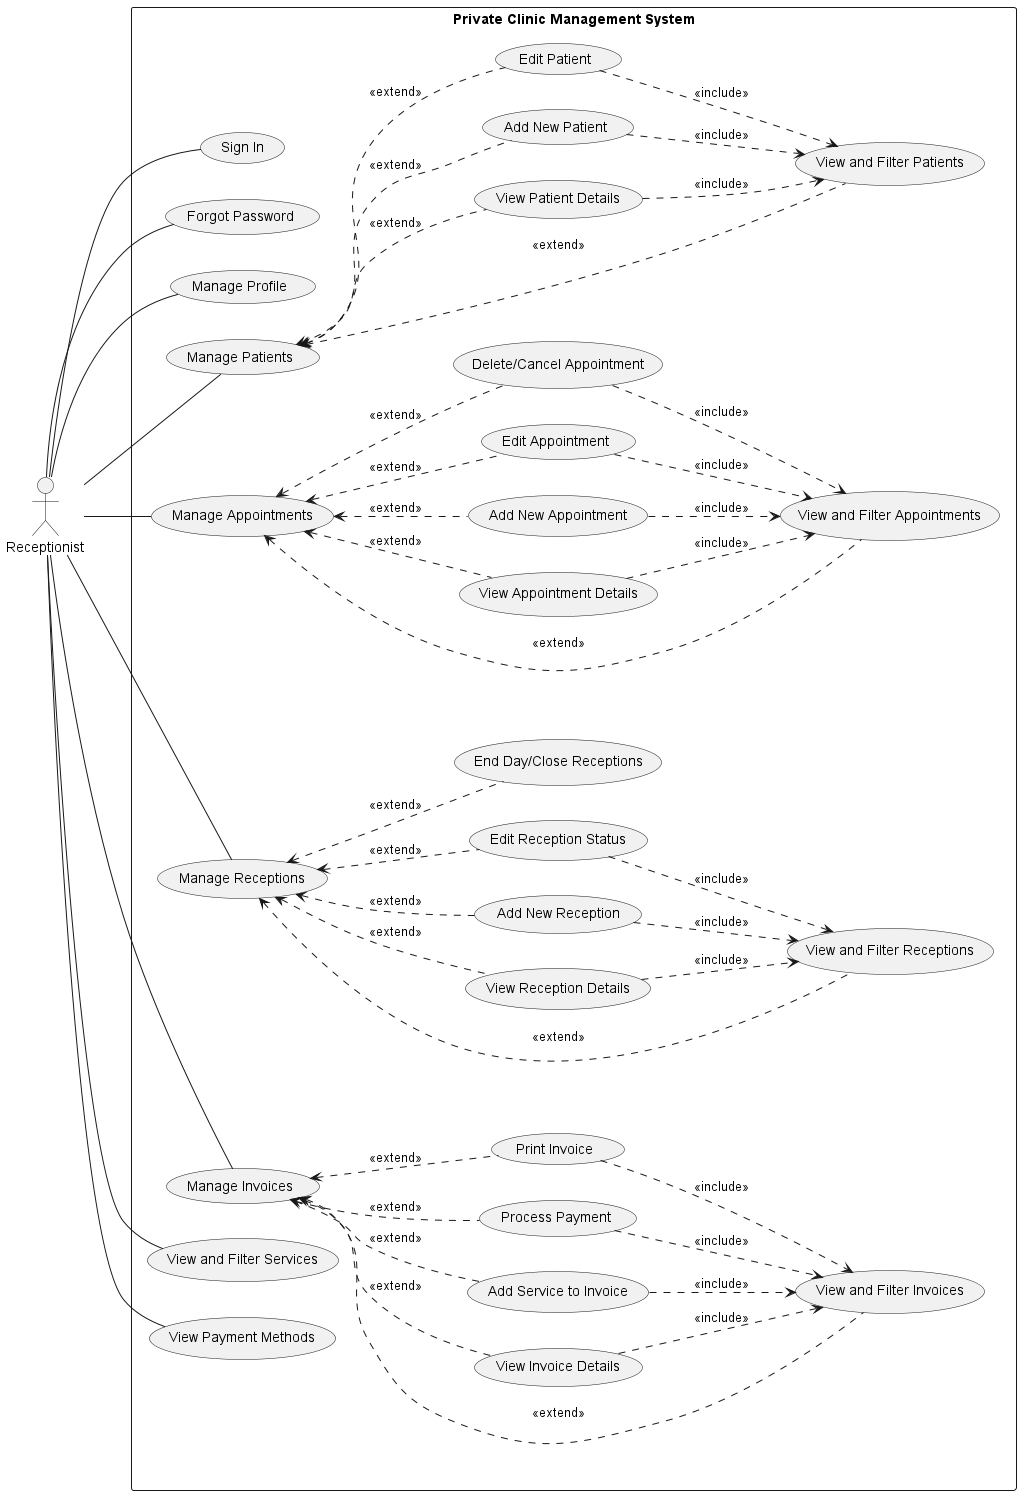

The diagram above was rendered by PlantUML. Its source (embedded in the PNG):
@startuml
left to right direction
actor Receptionist

rectangle "Private Clinic Management System" {

  ' Authentication
  usecase UC_AUTH_01 as "Sign In"
  usecase UC_AUTH_03 as "Forgot Password"
  usecase UC_AUTH_04 as "Manage Profile"

  ' Patient Management
  usecase UC_PAT as "Manage Patients"
  usecase UC_PAT_01 as "View and Filter Patients"
  usecase UC_PAT_02 as "View Patient Details"
  usecase UC_PAT_03 as "Add New Patient"
  usecase UC_PAT_04 as "Edit Patient"

  ' Appointment Management
  usecase UC_APT as "Manage Appointments"
  usecase UC_APT_01 as "View and Filter Appointments"
  usecase UC_APT_02 as "View Appointment Details"
  usecase UC_APT_03 as "Add New Appointment"
  usecase UC_APT_04 as "Edit Appointment"
  usecase UC_APT_05 as "Delete/Cancel Appointment"

  ' Reception Management
  usecase UC_RCP as "Manage Receptions"
  usecase UC_RCP_01 as "View and Filter Receptions"
  usecase UC_RCP_02 as "View Reception Details"
  usecase UC_RCP_03 as "Add New Reception"
  usecase UC_RCP_04 as "Edit Reception Status"
  usecase UC_RCP_05 as "End Day/Close Receptions"

  ' Invoice Management
  usecase UC_INV as "Manage Invoices"
  usecase UC_INV_01 as "View and Filter Invoices"
  usecase UC_INV_02 as "View Invoice Details"
  usecase UC_INV_03 as "Add Service to Invoice"
  usecase UC_INV_05 as "Process Payment"
  usecase UC_INV_06 as "Print Invoice"

  ' Service & Payment Method (View only)
  usecase UC_SVC_01 as "View and Filter Services"
  usecase UC_PAY_01 as "View Payment Methods"
}

' Receptionist connections
Receptionist -- UC_AUTH_01
Receptionist -- UC_AUTH_03
Receptionist -- UC_AUTH_04
Receptionist -- UC_PAT
Receptionist -- UC_APT
Receptionist -- UC_RCP
Receptionist -- UC_INV
Receptionist -- UC_SVC_01
Receptionist -- UC_PAY_01

' Patient Management relationships
UC_PAT <.. UC_PAT_01 : <<extend>>
UC_PAT <.. UC_PAT_02 : <<extend>>
UC_PAT <.. UC_PAT_03 : <<extend>>
UC_PAT <.. UC_PAT_04 : <<extend>>
UC_PAT_02 ..> UC_PAT_01 : <<include>>
UC_PAT_03 ..> UC_PAT_01 : <<include>>
UC_PAT_04 ..> UC_PAT_01 : <<include>>

' Appointment Management relationships
UC_APT <.. UC_APT_01 : <<extend>>
UC_APT <.. UC_APT_02 : <<extend>>
UC_APT <.. UC_APT_03 : <<extend>>
UC_APT <.. UC_APT_04 : <<extend>>
UC_APT <.. UC_APT_05 : <<extend>>
UC_APT_02 ..> UC_APT_01 : <<include>>
UC_APT_03 ..> UC_APT_01 : <<include>>
UC_APT_04 ..> UC_APT_01 : <<include>>
UC_APT_05 ..> UC_APT_01 : <<include>>

' Reception Management relationships
UC_RCP <.. UC_RCP_01 : <<extend>>
UC_RCP <.. UC_RCP_02 : <<extend>>
UC_RCP <.. UC_RCP_03 : <<extend>>
UC_RCP <.. UC_RCP_04 : <<extend>>
UC_RCP <.. UC_RCP_05 : <<extend>>
UC_RCP_02 ..> UC_RCP_01 : <<include>>
UC_RCP_03 ..> UC_RCP_01 : <<include>>
UC_RCP_04 ..> UC_RCP_01 : <<include>>

' Invoice Management relationships
UC_INV <.. UC_INV_01 : <<extend>>
UC_INV <.. UC_INV_02 : <<extend>>
UC_INV <.. UC_INV_03 : <<extend>>
UC_INV <.. UC_INV_05 : <<extend>>
UC_INV <.. UC_INV_06 : <<extend>>
UC_INV_02 ..> UC_INV_01 : <<include>>
UC_INV_03 ..> UC_INV_01 : <<include>>
UC_INV_05 ..> UC_INV_01 : <<include>>
UC_INV_06 ..> UC_INV_01 : <<include>>

@enduml